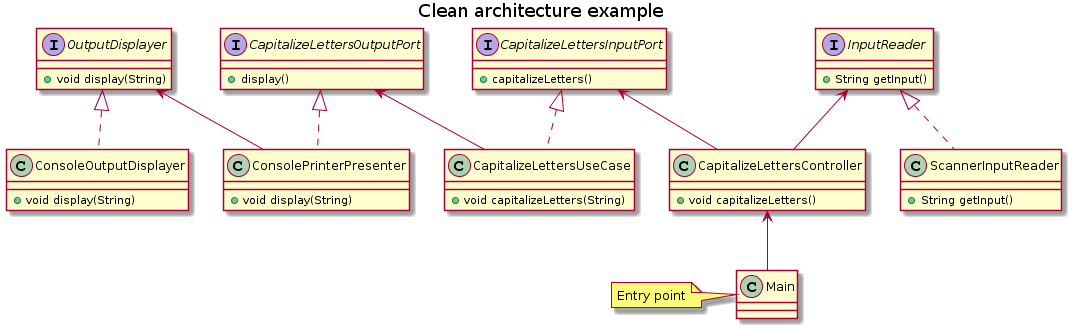

The diagram above was rendered by PlantUML. Its source (embedded in the PNG):
@startuml
title Clean architecture example

interface CapitalizeLettersInputPort {
    +capitalizeLetters()
}

interface CapitalizeLettersOutputPort {
    +display()
}

interface InputReader {
    +String getInput()
}

interface OutputDisplayer {
    +void display(String)
}

class CapitalizeLettersUseCase {
    +void capitalizeLetters(String)
}

class CapitalizeLettersController {
    +void capitalizeLetters()
}

class ConsolePrinterPresenter {
    +void display(String)
}

class ScannerInputReader {
    +String getInput()
}

class ConsoleOutputDisplayer {
    +void display(String)
}

class Main{

}
note left: Entry point

CapitalizeLettersInputPort <|.. CapitalizeLettersUseCase
CapitalizeLettersOutputPort <-- CapitalizeLettersUseCase
CapitalizeLettersInputPort <-- CapitalizeLettersController
InputReader <-- CapitalizeLettersController
CapitalizeLettersOutputPort <|.. ConsolePrinterPresenter
OutputDisplayer <-- ConsolePrinterPresenter
InputReader <|.. ScannerInputReader
OutputDisplayer <|.. ConsoleOutputDisplayer
CapitalizeLettersController <-- Main
@enduml